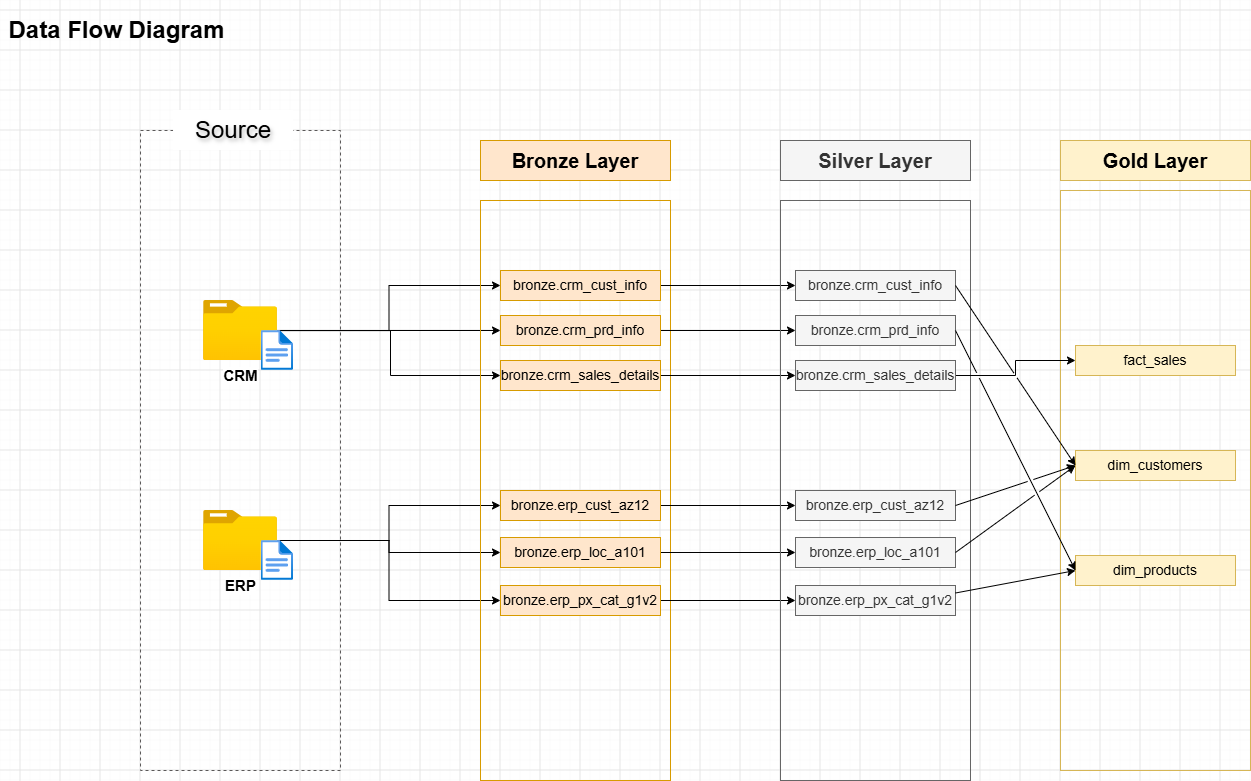

The diagram above was exported from draw.io. Its source (the exported page's mxGraphModel, read from the mxfile embedded in the PNG):
<mxGraphModel dx="1757" dy="819" grid="1" gridSize="10" guides="1" tooltips="1" connect="1" arrows="1" fold="1" page="0" pageScale="1" pageWidth="850" pageHeight="1100" math="0" shadow="0">
  <root>
    <mxCell id="0" />
    <mxCell id="1" parent="0" />
    <mxCell id="Po1L3eSIeOlHG9kB-DyY-9" parent="1" style="rounded=0;whiteSpace=wrap;html=1;fontColor=light-dark(#3d3d3d, #ededed);textShadow=0;strokeColor=light-dark(#5a5858, #ededed);dashed=1;fillColor=none;strokeWidth=1;" value="" vertex="1">
      <mxGeometry height="640" width="200" x="-39.99" y="400" as="geometry" />
    </mxCell>
    <mxCell id="Po1L3eSIeOlHG9kB-DyY-10" parent="1" style="rounded=0;whiteSpace=wrap;html=1;fillColor=default;strokeColor=none;fontSize=24;textShadow=1;fontStyle=1" value="&lt;font style=&quot;font-weight: normal;&quot;&gt;Source&lt;/font&gt;" vertex="1">
      <mxGeometry height="40" width="120" x="-6.960000000000036" y="380" as="geometry" />
    </mxCell>
    <mxCell id="Po1L3eSIeOlHG9kB-DyY-31" edge="1" parent="1" source="Po1L3eSIeOlHG9kB-DyY-11" style="edgeStyle=orthogonalEdgeStyle;rounded=0;orthogonalLoop=1;jettySize=auto;html=1;defaultLabelBackgroundColor=page;" target="Po1L3eSIeOlHG9kB-DyY-26">
      <mxGeometry relative="1" x="-0.0589" as="geometry" />
    </mxCell>
    <mxCell id="rxveQ4p3KUEy5pMMTY0B-11" edge="1" parent="1" source="Po1L3eSIeOlHG9kB-DyY-11" style="edgeStyle=orthogonalEdgeStyle;rounded=0;orthogonalLoop=1;jettySize=auto;html=1;defaultLabelBackgroundColor=page;labelPadding=0 4;" target="Po1L3eSIeOlHG9kB-DyY-23">
      <mxGeometry relative="1" as="geometry" />
    </mxCell>
    <mxCell id="Po1L3eSIeOlHG9kB-DyY-11" parent="1" style="image;aspect=fixed;html=1;align=center;fontSize=12;image=img/lib/azure2/general/Folder_Blank.svg;points=[[0.5,0.083,0],[0.5,1,0],[0.003,0.5,0],[0.998,0.554,0],[0.99,0.114,0],[0.987,0.996,0],[0.013,0.996,0],[0.013,0.004,0]];labelPerimeter=1;" value="&lt;b&gt;&lt;font style=&quot;font-size: 15px;&quot;&gt;CRM&lt;/font&gt;&lt;/b&gt;" vertex="1">
      <mxGeometry height="60" width="73.93" x="23.039999999999964" y="570" as="geometry" />
    </mxCell>
    <mxCell id="Po1L3eSIeOlHG9kB-DyY-40" edge="1" parent="1" source="Po1L3eSIeOlHG9kB-DyY-12" style="edgeStyle=orthogonalEdgeStyle;rounded=0;orthogonalLoop=1;jettySize=auto;html=1;exitX=0.5;exitY=0.003;exitDx=0;exitDy=0;exitPerimeter=0;defaultLabelBackgroundColor=page;" target="Po1L3eSIeOlHG9kB-DyY-27">
      <mxGeometry relative="1" as="geometry">
        <Array as="points">
          <mxPoint x="210" y="600.1" />
          <mxPoint x="210" y="645" />
        </Array>
      </mxGeometry>
    </mxCell>
    <mxCell id="Po1L3eSIeOlHG9kB-DyY-12" parent="1" style="image;aspect=fixed;html=1;align=center;fontSize=12;image=img/lib/azure2/general/File.svg;points=[[0.5,0.003,0],[0.5,0.998,0],[0,0.5,0],[1,0.5,0],[0.984,0.32,0],[0.993,0.985,0],[0.007,0.985,0],[0.007,0.015,0]];labelPerimeter=1;" value="" vertex="1">
      <mxGeometry height="40" width="32.46" x="80.57999999999993" y="600" as="geometry" />
    </mxCell>
    <mxCell id="Po1L3eSIeOlHG9kB-DyY-37" edge="1" parent="1" source="Po1L3eSIeOlHG9kB-DyY-13" style="edgeStyle=orthogonalEdgeStyle;rounded=0;orthogonalLoop=1;jettySize=auto;html=1;entryX=0;entryY=0.5;entryDx=0;entryDy=0;defaultLabelBackgroundColor=page;" target="Po1L3eSIeOlHG9kB-DyY-28">
      <mxGeometry relative="1" as="geometry" />
    </mxCell>
    <mxCell id="Po1L3eSIeOlHG9kB-DyY-38" edge="1" parent="1" source="Po1L3eSIeOlHG9kB-DyY-13" style="edgeStyle=orthogonalEdgeStyle;rounded=0;orthogonalLoop=1;jettySize=auto;html=1;entryX=0;entryY=0.5;entryDx=0;entryDy=0;defaultLabelBackgroundColor=page;" target="Po1L3eSIeOlHG9kB-DyY-29">
      <mxGeometry relative="1" as="geometry" />
    </mxCell>
    <mxCell id="Po1L3eSIeOlHG9kB-DyY-39" edge="1" parent="1" source="Po1L3eSIeOlHG9kB-DyY-13" style="edgeStyle=orthogonalEdgeStyle;rounded=0;orthogonalLoop=1;jettySize=auto;html=1;entryX=0;entryY=0.5;entryDx=0;entryDy=0;defaultLabelBackgroundColor=page;" target="Po1L3eSIeOlHG9kB-DyY-30">
      <mxGeometry relative="1" as="geometry" />
    </mxCell>
    <mxCell id="Po1L3eSIeOlHG9kB-DyY-13" parent="1" style="image;aspect=fixed;html=1;align=center;fontSize=12;image=img/lib/azure2/general/Folder_Blank.svg;points=[[0.5,0.083,0],[0.5,1,0],[0.003,0.5,0],[0.998,0.554,0],[0.99,0.114,0],[0.987,0.996,0],[0.013,0.996,0],[0.013,0.004,0]];labelPerimeter=1;" value="&lt;b&gt;&lt;font style=&quot;font-size: 15px;&quot;&gt;ERP&lt;/font&gt;&lt;/b&gt;" vertex="1">
      <mxGeometry height="60" width="73.93" x="23.039999999999964" y="780" as="geometry" />
    </mxCell>
    <mxCell id="Po1L3eSIeOlHG9kB-DyY-14" parent="1" style="image;aspect=fixed;html=1;align=center;fontSize=12;image=img/lib/azure2/general/File.svg;points=[[0.5,0.003,0],[0.5,0.998,0],[0,0.5,0],[1,0.5,0],[0.984,0.32,0],[0.993,0.985,0],[0.007,0.985,0],[0.007,0.015,0]];labelPerimeter=1;" value="" vertex="1">
      <mxGeometry height="40" width="32.46" x="80.57999999999993" y="810" as="geometry" />
    </mxCell>
    <mxCell id="Po1L3eSIeOlHG9kB-DyY-17" parent="1" style="rounded=0;whiteSpace=wrap;html=1;fillColor=#ffe6cc;strokeColor=#d79b00;" value="&lt;font style=&quot;font-size: 20px;&quot;&gt;&lt;b&gt;Bronze Layer&lt;/b&gt;&lt;/font&gt;" vertex="1">
      <mxGeometry height="40" width="190" x="300" y="410" as="geometry" />
    </mxCell>
    <mxCell id="Po1L3eSIeOlHG9kB-DyY-18" parent="1" style="rounded=0;whiteSpace=wrap;html=1;fillColor=none;strokeColor=#d79b00;" value="" vertex="1">
      <mxGeometry height="580" width="190" x="300" y="470" as="geometry" />
    </mxCell>
    <mxCell id="qCo3dny19JOoo2V1x4P3-17" edge="1" parent="1" source="Po1L3eSIeOlHG9kB-DyY-23" style="edgeStyle=orthogonalEdgeStyle;rounded=0;orthogonalLoop=1;jettySize=auto;html=1;defaultLabelBackgroundColor=page;labelPadding=0 4;" target="qCo3dny19JOoo2V1x4P3-11">
      <mxGeometry relative="1" as="geometry" />
    </mxCell>
    <mxCell id="Po1L3eSIeOlHG9kB-DyY-23" parent="1" style="rounded=0;whiteSpace=wrap;html=1;fillColor=#ffe6cc;strokeColor=#d79b00;" value="&lt;font style=&quot;font-size: 14px;&quot;&gt;bronze.crm_cust_info&lt;/font&gt;" vertex="1">
      <mxGeometry height="30" width="160" x="320" y="540" as="geometry" />
    </mxCell>
    <mxCell id="qCo3dny19JOoo2V1x4P3-18" edge="1" parent="1" source="Po1L3eSIeOlHG9kB-DyY-26" style="edgeStyle=orthogonalEdgeStyle;rounded=0;orthogonalLoop=1;jettySize=auto;html=1;defaultLabelBackgroundColor=page;labelPadding=0 4;" target="qCo3dny19JOoo2V1x4P3-12">
      <mxGeometry relative="1" as="geometry" />
    </mxCell>
    <mxCell id="Po1L3eSIeOlHG9kB-DyY-26" parent="1" style="rounded=0;whiteSpace=wrap;html=1;fillColor=#ffe6cc;strokeColor=#d79b00;" value="&lt;font style=&quot;font-size: 14px;&quot;&gt;bronze.crm_prd_info&lt;/font&gt;" vertex="1">
      <mxGeometry height="30" width="160" x="320" y="585" as="geometry" />
    </mxCell>
    <mxCell id="qCo3dny19JOoo2V1x4P3-19" edge="1" parent="1" source="Po1L3eSIeOlHG9kB-DyY-27" style="edgeStyle=orthogonalEdgeStyle;rounded=0;orthogonalLoop=1;jettySize=auto;html=1;defaultLabelBackgroundColor=page;labelPadding=0 4;" target="qCo3dny19JOoo2V1x4P3-13">
      <mxGeometry relative="1" as="geometry" />
    </mxCell>
    <mxCell id="Po1L3eSIeOlHG9kB-DyY-27" parent="1" style="rounded=0;whiteSpace=wrap;html=1;fillColor=#ffe6cc;strokeColor=#d79b00;" value="&lt;font style=&quot;font-size: 14px;&quot;&gt;bronze.crm_sales_details&lt;/font&gt;" vertex="1">
      <mxGeometry height="30" width="160" x="320" y="630" as="geometry" />
    </mxCell>
    <mxCell id="qCo3dny19JOoo2V1x4P3-20" edge="1" parent="1" source="Po1L3eSIeOlHG9kB-DyY-28" style="edgeStyle=orthogonalEdgeStyle;rounded=0;orthogonalLoop=1;jettySize=auto;html=1;entryX=0;entryY=0.5;entryDx=0;entryDy=0;defaultLabelBackgroundColor=page;labelPadding=0 4;" target="qCo3dny19JOoo2V1x4P3-14">
      <mxGeometry relative="1" as="geometry" />
    </mxCell>
    <mxCell id="Po1L3eSIeOlHG9kB-DyY-28" parent="1" style="rounded=0;whiteSpace=wrap;html=1;fillColor=#ffe6cc;strokeColor=#d79b00;" value="&lt;font style=&quot;font-size: 14px;&quot;&gt;bronze.erp_cust_az12&lt;/font&gt;" vertex="1">
      <mxGeometry height="30" width="160" x="320" y="760" as="geometry" />
    </mxCell>
    <mxCell id="qCo3dny19JOoo2V1x4P3-22" edge="1" parent="1" source="Po1L3eSIeOlHG9kB-DyY-29" style="edgeStyle=orthogonalEdgeStyle;rounded=0;orthogonalLoop=1;jettySize=auto;html=1;entryX=0;entryY=0.5;entryDx=0;entryDy=0;defaultLabelBackgroundColor=page;labelPadding=0 4;" target="qCo3dny19JOoo2V1x4P3-15">
      <mxGeometry relative="1" as="geometry" />
    </mxCell>
    <mxCell id="Po1L3eSIeOlHG9kB-DyY-29" parent="1" style="rounded=0;whiteSpace=wrap;html=1;fillColor=#ffe6cc;strokeColor=#d79b00;" value="&lt;font style=&quot;font-size: 14px;&quot;&gt;bronze.erp_loc_a101&lt;/font&gt;" vertex="1">
      <mxGeometry height="30" width="160" x="320" y="807" as="geometry" />
    </mxCell>
    <mxCell id="qCo3dny19JOoo2V1x4P3-23" edge="1" parent="1" source="Po1L3eSIeOlHG9kB-DyY-30" style="edgeStyle=orthogonalEdgeStyle;rounded=0;orthogonalLoop=1;jettySize=auto;html=1;entryX=0;entryY=0.5;entryDx=0;entryDy=0;defaultLabelBackgroundColor=page;labelPadding=0 4;" target="qCo3dny19JOoo2V1x4P3-16">
      <mxGeometry relative="1" as="geometry" />
    </mxCell>
    <mxCell id="Po1L3eSIeOlHG9kB-DyY-30" parent="1" style="rounded=0;whiteSpace=wrap;html=1;fillColor=#ffe6cc;strokeColor=#d79b00;" value="&lt;font style=&quot;font-size: 14px;&quot;&gt;bronze.erp_px_cat_g1v2&lt;/font&gt;" vertex="1">
      <mxGeometry height="30" width="160" x="320" y="855" as="geometry" />
    </mxCell>
    <mxCell id="Po1L3eSIeOlHG9kB-DyY-42" parent="1" style="text;html=1;whiteSpace=wrap;strokeColor=none;fillColor=none;align=center;verticalAlign=middle;rounded=0;fontSize=24;fontStyle=1" value="Data Flow Diagram" vertex="1">
      <mxGeometry height="60" width="233.04" x="-180" y="270" as="geometry" />
    </mxCell>
    <mxCell id="rxveQ4p3KUEy5pMMTY0B-1" parent="1" style="rounded=0;whiteSpace=wrap;html=1;fillColor=#f5f5f5;strokeColor=#666666;fontColor=#333333;" value="&lt;font style=&quot;font-size: 20px;&quot;&gt;&lt;b&gt;Silver Layer&lt;/b&gt;&lt;/font&gt;" vertex="1">
      <mxGeometry height="40" width="190" x="600" y="410" as="geometry" />
    </mxCell>
    <mxCell id="rxveQ4p3KUEy5pMMTY0B-2" parent="1" style="rounded=0;whiteSpace=wrap;html=1;fillColor=none;strokeColor=#666666;fontColor=#333333;" value="" vertex="1">
      <mxGeometry height="580" width="190" x="600" y="470" as="geometry" />
    </mxCell>
    <mxCell id="qCo3dny19JOoo2V1x4P3-1" parent="1" style="rounded=0;whiteSpace=wrap;html=1;fillColor=#fff2cc;strokeColor=#d6b656;" value="&lt;font style=&quot;font-size: 20px;&quot;&gt;&lt;b&gt;Gold Layer&lt;/b&gt;&lt;/font&gt;" vertex="1">
      <mxGeometry height="40" width="190" x="880" y="410" as="geometry" />
    </mxCell>
    <mxCell id="qCo3dny19JOoo2V1x4P3-2" parent="1" style="rounded=0;whiteSpace=wrap;html=1;fillColor=none;strokeColor=#d6b656;" value="" vertex="1">
      <mxGeometry height="580" width="190" x="880" y="460" as="geometry" />
    </mxCell>
    <mxCell id="qCo3dny19JOoo2V1x4P3-3" parent="1" style="rounded=0;whiteSpace=wrap;html=1;fillColor=#fff2cc;strokeColor=#d6b656;" value="&lt;font style=&quot;font-size: 14px;&quot;&gt;fact_sales&lt;/font&gt;" vertex="1">
      <mxGeometry height="30" width="160" x="895" y="615" as="geometry" />
    </mxCell>
    <mxCell id="qCo3dny19JOoo2V1x4P3-4" parent="1" style="rounded=0;whiteSpace=wrap;html=1;fillColor=#fff2cc;strokeColor=#d6b656;" value="&lt;font style=&quot;font-size: 14px;&quot;&gt;dim_products&lt;/font&gt;" vertex="1">
      <mxGeometry height="30" width="160" x="895" y="825" as="geometry" />
    </mxCell>
    <mxCell id="qCo3dny19JOoo2V1x4P3-5" parent="1" style="rounded=0;whiteSpace=wrap;html=1;fillColor=#fff2cc;strokeColor=#d6b656;" value="&lt;font style=&quot;font-size: 14px;&quot;&gt;dim_customers&lt;/font&gt;" vertex="1">
      <mxGeometry height="30" width="160" x="895" y="720" as="geometry" />
    </mxCell>
    <mxCell id="qCo3dny19JOoo2V1x4P3-11" parent="1" style="rounded=0;whiteSpace=wrap;html=1;fillColor=#f5f5f5;strokeColor=#666666;fontColor=#333333;" value="&lt;font style=&quot;font-size: 14px;&quot;&gt;bronze.crm_cust_info&lt;/font&gt;" vertex="1">
      <mxGeometry height="30" width="160" x="615" y="540" as="geometry" />
    </mxCell>
    <mxCell id="qCo3dny19JOoo2V1x4P3-12" parent="1" style="rounded=0;whiteSpace=wrap;html=1;fillColor=#f5f5f5;strokeColor=#666666;fontColor=#333333;" value="&lt;font style=&quot;font-size: 14px;&quot;&gt;bronze.crm_prd_info&lt;/font&gt;" vertex="1">
      <mxGeometry height="30" width="160" x="615" y="585" as="geometry" />
    </mxCell>
    <mxCell id="qCo3dny19JOoo2V1x4P3-29" edge="1" parent="1" source="qCo3dny19JOoo2V1x4P3-13" style="edgeStyle=orthogonalEdgeStyle;rounded=0;orthogonalLoop=1;jettySize=auto;html=1;defaultLabelBackgroundColor=page;labelPadding=0 4;jumpStyle=gap;" target="qCo3dny19JOoo2V1x4P3-3">
      <mxGeometry relative="1" as="geometry" />
    </mxCell>
    <mxCell id="qCo3dny19JOoo2V1x4P3-13" parent="1" style="rounded=0;whiteSpace=wrap;html=1;fillColor=#f5f5f5;strokeColor=#666666;fontColor=#333333;" value="&lt;font style=&quot;font-size: 14px;&quot;&gt;bronze.crm_sales_details&lt;/font&gt;" vertex="1">
      <mxGeometry height="30" width="160" x="615" y="630" as="geometry" />
    </mxCell>
    <mxCell id="qCo3dny19JOoo2V1x4P3-14" parent="1" style="rounded=0;whiteSpace=wrap;html=1;fillColor=#f5f5f5;strokeColor=#666666;fontColor=#333333;" value="&lt;font style=&quot;font-size: 14px;&quot;&gt;bronze.erp_cust_az12&lt;/font&gt;" vertex="1">
      <mxGeometry height="30" width="160" x="615" y="760" as="geometry" />
    </mxCell>
    <mxCell id="qCo3dny19JOoo2V1x4P3-15" parent="1" style="rounded=0;whiteSpace=wrap;html=1;fillColor=#f5f5f5;strokeColor=#666666;fontColor=#333333;" value="&lt;font style=&quot;font-size: 14px;&quot;&gt;bronze.erp_loc_a101&lt;/font&gt;" vertex="1">
      <mxGeometry height="30" width="160" x="615" y="807" as="geometry" />
    </mxCell>
    <mxCell id="qCo3dny19JOoo2V1x4P3-16" parent="1" style="rounded=0;whiteSpace=wrap;html=1;fillColor=#f5f5f5;strokeColor=#666666;fontColor=#333333;" value="&lt;font style=&quot;font-size: 14px;&quot;&gt;bronze.erp_px_cat_g1v2&lt;/font&gt;" vertex="1">
      <mxGeometry height="30" width="160" x="615" y="855" as="geometry" />
    </mxCell>
    <mxCell id="qCo3dny19JOoo2V1x4P3-28" edge="1" parent="1" source="qCo3dny19JOoo2V1x4P3-11" style="endArrow=classic;html=1;rounded=0;defaultLabelBackgroundColor=page;labelPadding=0 4;exitX=1;exitY=0.5;exitDx=0;exitDy=0;entryX=0;entryY=0.5;entryDx=0;entryDy=0;jumpStyle=gap;" target="qCo3dny19JOoo2V1x4P3-5" value="">
      <mxGeometry height="50" relative="1" width="50" as="geometry">
        <mxPoint x="780" y="680" as="sourcePoint" />
        <mxPoint x="830" y="630" as="targetPoint" />
      </mxGeometry>
    </mxCell>
    <mxCell id="qCo3dny19JOoo2V1x4P3-30" edge="1" parent="1" source="qCo3dny19JOoo2V1x4P3-12" style="endArrow=classic;html=1;rounded=0;defaultLabelBackgroundColor=page;labelPadding=0 4;exitX=1;exitY=0.5;exitDx=0;exitDy=0;entryX=0;entryY=0.5;entryDx=0;entryDy=0;jumpStyle=gap;" target="qCo3dny19JOoo2V1x4P3-4" value="">
      <mxGeometry height="50" relative="1" width="50" as="geometry">
        <mxPoint x="775" y="600" as="sourcePoint" />
        <mxPoint x="895" y="780" as="targetPoint" />
      </mxGeometry>
    </mxCell>
    <mxCell id="qCo3dny19JOoo2V1x4P3-32" edge="1" parent="1" source="qCo3dny19JOoo2V1x4P3-15" style="endArrow=classic;html=1;rounded=0;defaultLabelBackgroundColor=page;labelPadding=0 4;exitX=1;exitY=0.5;exitDx=0;exitDy=0;entryX=0;entryY=0.5;entryDx=0;entryDy=0;jumpStyle=gap;" target="qCo3dny19JOoo2V1x4P3-5" value="">
      <mxGeometry height="50" relative="1" width="50" as="geometry">
        <mxPoint x="775" y="825" as="sourcePoint" />
        <mxPoint x="895" y="1065" as="targetPoint" />
      </mxGeometry>
    </mxCell>
    <mxCell id="qCo3dny19JOoo2V1x4P3-33" edge="1" parent="1" source="qCo3dny19JOoo2V1x4P3-14" style="endArrow=classic;html=1;rounded=0;defaultLabelBackgroundColor=page;labelPadding=0 4;exitX=1;exitY=0.5;exitDx=0;exitDy=0;entryX=0;entryY=0.5;entryDx=0;entryDy=0;jumpStyle=gap;" target="qCo3dny19JOoo2V1x4P3-5" value="">
      <mxGeometry height="50" relative="1" width="50" as="geometry">
        <mxPoint x="785" y="832" as="sourcePoint" />
        <mxPoint x="905" y="745" as="targetPoint" />
      </mxGeometry>
    </mxCell>
    <mxCell id="qCo3dny19JOoo2V1x4P3-35" edge="1" parent="1" source="qCo3dny19JOoo2V1x4P3-16" style="endArrow=classic;html=1;rounded=0;defaultLabelBackgroundColor=page;labelPadding=0 4;exitX=1;exitY=0.25;exitDx=0;exitDy=0;entryX=0;entryY=0.5;entryDx=0;entryDy=0;jumpStyle=gap;" target="qCo3dny19JOoo2V1x4P3-4" value="">
      <mxGeometry height="50" relative="1" width="50" as="geometry">
        <mxPoint x="785" y="832" as="sourcePoint" />
        <mxPoint x="905" y="745" as="targetPoint" />
      </mxGeometry>
    </mxCell>
  </root>
</mxGraphModel>